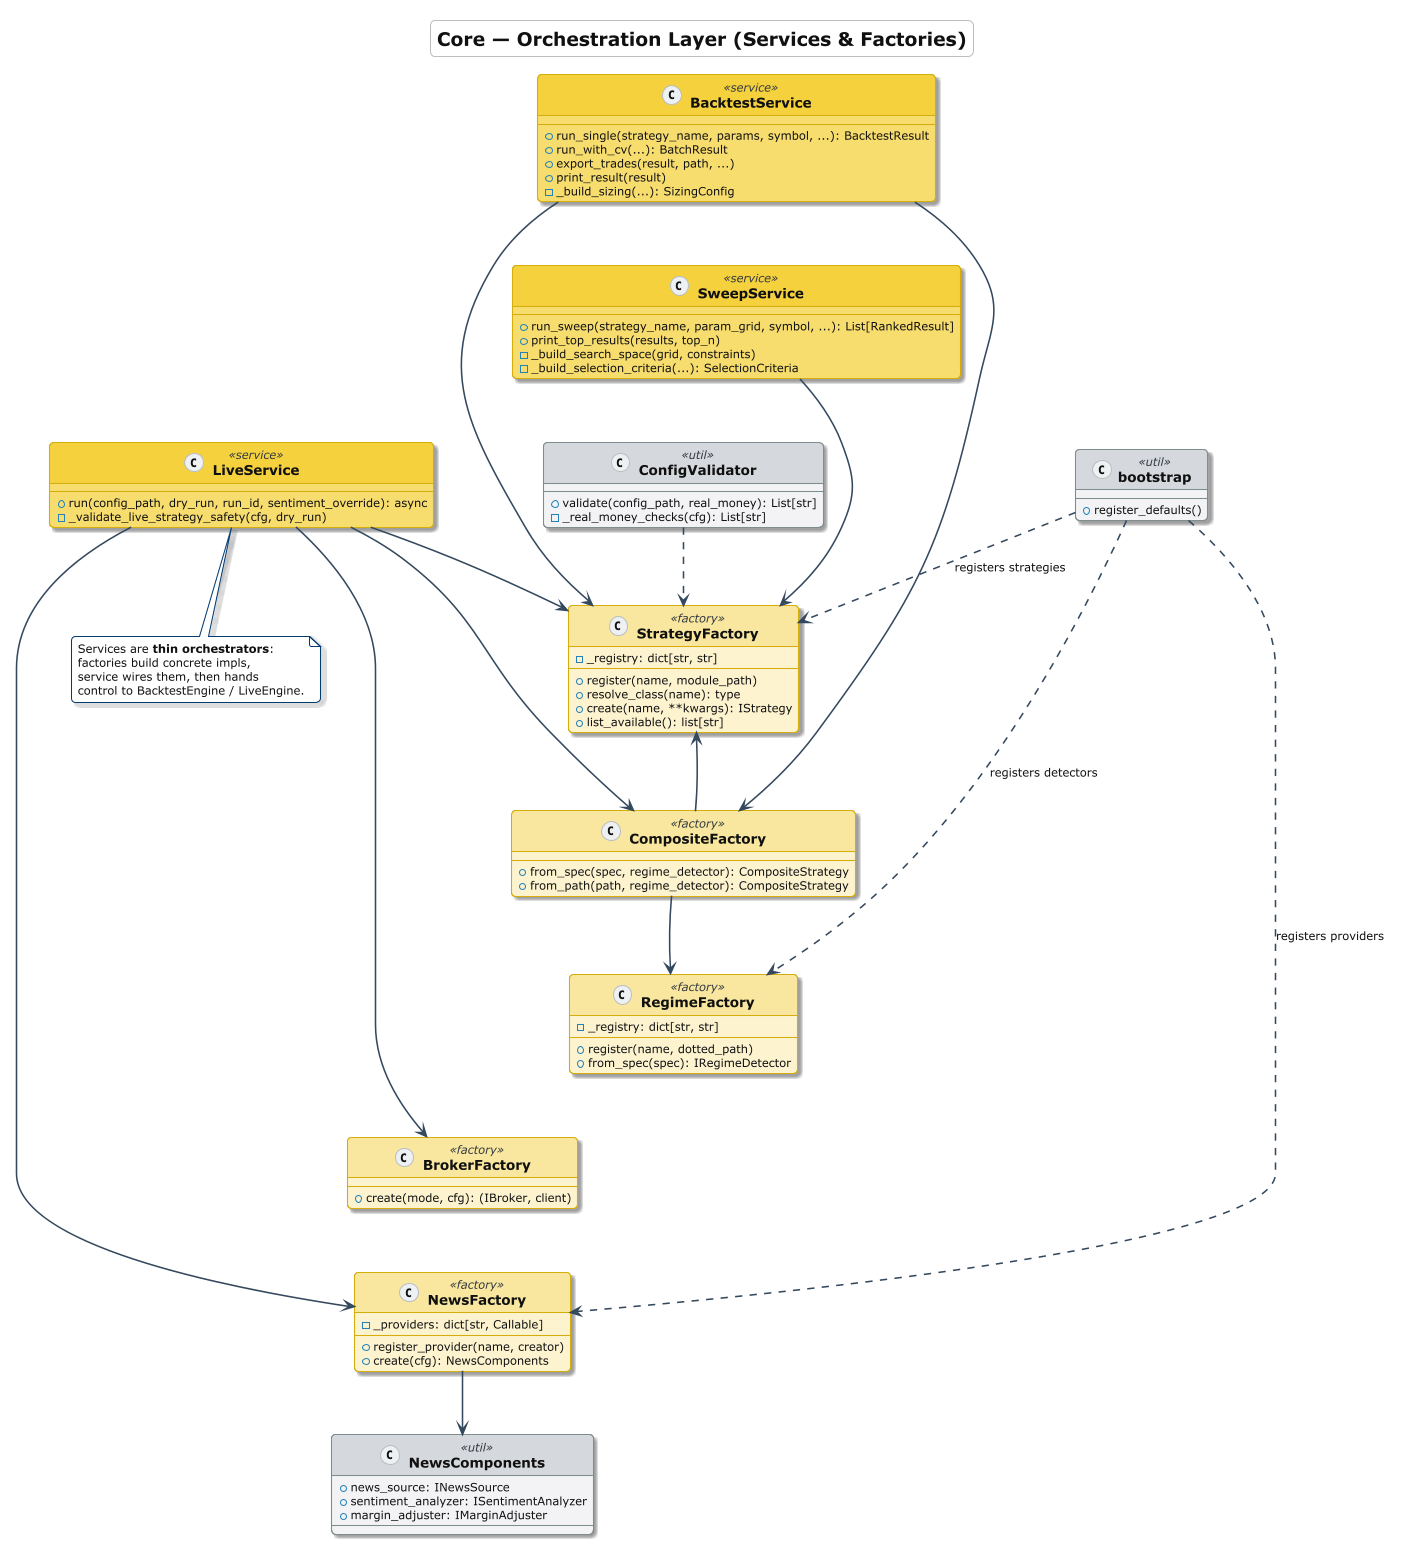

The diagram above was rendered by PlantUML. Its source (embedded in the PNG):
@startuml Class_Core_Orchestration
skinparamlocked dpi 200
!theme cerulean-outline
<style>
  root        { FontColor #111111 }
  title       { FontColor #111111 }
  groupHeader { FontColor #111111 }
  swimlane    { FontColor #111111 }
</style>
title <size:18>**Core — Orchestration Layer (Services & Factories)**</size>

skinparam {
  shadowing true
  defaultFontSize 11
  classFontSize 13
  classFontStyle bold
  ArrowColor #34495E
  ArrowThickness 1.5
}
skinparam class<<service>> {
  BackgroundColor #F7DC6F
  BorderColor #D4AC0D
  HeaderBackgroundColor #F4D03F
}
skinparam class<<factory>> {
  BackgroundColor #FCF3CF
  BorderColor #D4AC0D
  HeaderBackgroundColor #F9E79F
}
skinparam class<<util>> {
  BackgroundColor #F2F3F4
  BorderColor #7F8C8D
  HeaderBackgroundColor #D5D8DC
}

class BacktestService <<service>> {
  +run_single(strategy_name, params, symbol, ...): BacktestResult
  +run_with_cv(...): BatchResult
  +export_trades(result, path, ...)
  +print_result(result)
  -_build_sizing(...): SizingConfig
}
class SweepService <<service>> {
  +run_sweep(strategy_name, param_grid, symbol, ...): List[RankedResult]
  +print_top_results(results, top_n)
  -_build_search_space(grid, constraints)
  -_build_selection_criteria(...): SelectionCriteria
}
class LiveService <<service>> {
  +run(config_path, dry_run, run_id, sentiment_override): async
  -_validate_live_strategy_safety(cfg, dry_run)
}

class StrategyFactory <<factory>> {
  -_registry: dict[str, str]
  +register(name, module_path)
  +resolve_class(name): type
  +create(name, **kwargs): IStrategy
  +list_available(): list[str]
}
class CompositeFactory <<factory>> {
  +from_spec(spec, regime_detector): CompositeStrategy
  +from_path(path, regime_detector): CompositeStrategy
}
class RegimeFactory <<factory>> {
  -_registry: dict[str, str]
  +register(name, dotted_path)
  +from_spec(spec): IRegimeDetector
}
class BrokerFactory <<factory>> {
  +create(mode, cfg): (IBroker, client)
}
class NewsFactory <<factory>> {
  -_providers: dict[str, Callable]
  +register_provider(name, creator)
  +create(cfg): NewsComponents
}
class NewsComponents <<util>> {
  +news_source: INewsSource
  +sentiment_analyzer: ISentimentAnalyzer
  +margin_adjuster: IMarginAdjuster
}

class ConfigValidator <<util>> {
  +validate(config_path, real_money): List[str]
  -_real_money_checks(cfg): List[str]
}
class bootstrap <<util>> {
  +register_defaults()
}

bootstrap ..> StrategyFactory : registers strategies
bootstrap ..> RegimeFactory : registers detectors
bootstrap ..> NewsFactory : registers providers

BacktestService --> StrategyFactory
BacktestService --> CompositeFactory
SweepService --> StrategyFactory
LiveService --> StrategyFactory
LiveService --> CompositeFactory
LiveService --> BrokerFactory
LiveService --> NewsFactory
CompositeFactory --> StrategyFactory
CompositeFactory --> RegimeFactory
NewsFactory --> NewsComponents
ConfigValidator ..> StrategyFactory
' --- vertical layout hints ---
BacktestService -[hidden]-> SweepService
SweepService -[hidden]-> LiveService
StrategyFactory -[hidden]-> CompositeFactory
CompositeFactory -[hidden]-> RegimeFactory
RegimeFactory -[hidden]-> BrokerFactory
BrokerFactory -[hidden]-> NewsFactory

note bottom of LiveService
  Services are **thin orchestrators**:
  factories build concrete impls,
  service wires them, then hands
  control to BacktestEngine / LiveEngine.
end note

@enduml